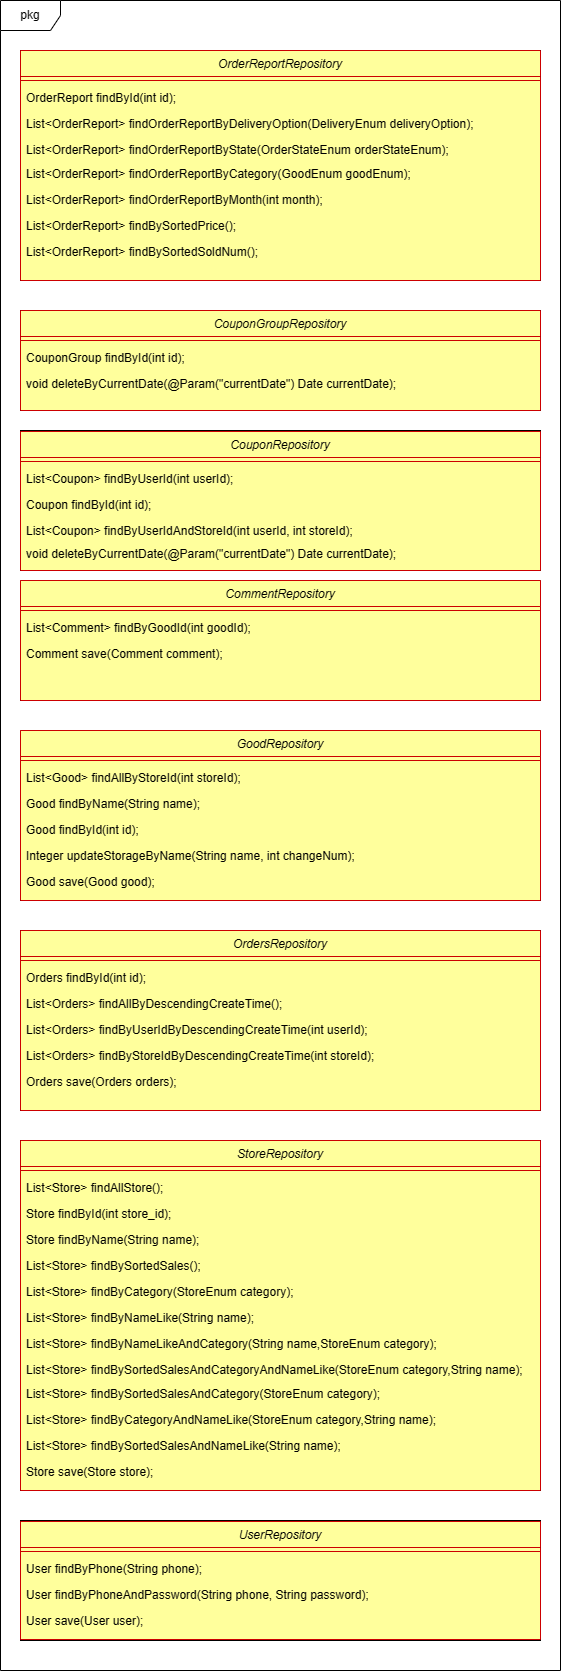

The diagram above was exported from draw.io. Its source (the exported page's mxGraphModel, read from the mxfile embedded in the PNG):
<mxGraphModel dx="1242" dy="1704" grid="1" gridSize="10" guides="1" tooltips="1" connect="1" arrows="1" fold="1" page="1" pageScale="1" pageWidth="827" pageHeight="1169" math="0" shadow="0">
  <root>
    <mxCell id="WIyWlLk6GJQsqaUBKTNV-0" />
    <mxCell id="WIyWlLk6GJQsqaUBKTNV-1" parent="WIyWlLk6GJQsqaUBKTNV-0" />
    <mxCell id="1h1Nr_k2YHC9o1-FnxUN-4" value="" style="rounded=0;whiteSpace=wrap;html=1;fillColor=#FFFF9C;" parent="WIyWlLk6GJQsqaUBKTNV-1" vertex="1">
      <mxGeometry x="180" y="110" width="520" height="120" as="geometry" />
    </mxCell>
    <mxCell id="1h1Nr_k2YHC9o1-FnxUN-6" value="" style="rounded=0;whiteSpace=wrap;html=1;fillColor=#FFFF9C;" parent="WIyWlLk6GJQsqaUBKTNV-1" vertex="1">
      <mxGeometry x="180" y="260" width="520" height="170" as="geometry" />
    </mxCell>
    <mxCell id="1h1Nr_k2YHC9o1-FnxUN-7" value="" style="rounded=0;whiteSpace=wrap;html=1;fillColor=#FFFF9C;" parent="WIyWlLk6GJQsqaUBKTNV-1" vertex="1">
      <mxGeometry x="180" y="460" width="520" height="180" as="geometry" />
    </mxCell>
    <mxCell id="1h1Nr_k2YHC9o1-FnxUN-9" value="" style="rounded=0;whiteSpace=wrap;html=1;fillColor=#FFFF9C;" parent="WIyWlLk6GJQsqaUBKTNV-1" vertex="1">
      <mxGeometry x="180" y="670" width="520" height="350" as="geometry" />
    </mxCell>
    <mxCell id="1h1Nr_k2YHC9o1-FnxUN-11" value="" style="rounded=0;whiteSpace=wrap;html=1;fillColor=#FFFF9C;" parent="WIyWlLk6GJQsqaUBKTNV-1" vertex="1">
      <mxGeometry x="180" y="1050" width="520" height="120" as="geometry" />
    </mxCell>
    <mxCell id="1h1Nr_k2YHC9o1-FnxUN-0" value="" style="rounded=0;whiteSpace=wrap;html=1;fillColor=#FFFF9C;" parent="WIyWlLk6GJQsqaUBKTNV-1" vertex="1">
      <mxGeometry x="180" y="110" width="520" height="120" as="geometry" />
    </mxCell>
    <mxCell id="zkfFHV4jXpPFQw0GAbJ--0" value="CommentRepository" style="swimlane;fontStyle=2;align=center;verticalAlign=top;childLayout=stackLayout;horizontal=1;startSize=26;horizontalStack=0;resizeParent=1;resizeLast=0;collapsible=1;marginBottom=0;rounded=0;shadow=0;strokeWidth=1;swimlaneLine=1;fillColor=#FFFF9C;strokeColor=#CC0000;swimlaneFillColor=none;" parent="WIyWlLk6GJQsqaUBKTNV-1" vertex="1">
      <mxGeometry x="180" y="110" width="520" height="120" as="geometry">
        <mxRectangle x="180" y="110" width="160" height="26" as="alternateBounds" />
      </mxGeometry>
    </mxCell>
    <mxCell id="zkfFHV4jXpPFQw0GAbJ--4" value="" style="line;html=1;strokeWidth=1;align=left;verticalAlign=middle;spacingTop=-1;spacingLeft=3;spacingRight=3;rotatable=0;labelPosition=right;points=[];portConstraint=eastwest;fillColor=#FFFF9C;gradientColor=none;strokeColor=#CC0000;" parent="zkfFHV4jXpPFQw0GAbJ--0" vertex="1">
      <mxGeometry y="26" width="520" height="8" as="geometry" />
    </mxCell>
    <mxCell id="zkfFHV4jXpPFQw0GAbJ--5" value="List&lt;Comment&gt; findByGoodId(int goodId);" style="text;align=left;verticalAlign=top;spacingLeft=4;spacingRight=4;overflow=hidden;rotatable=0;points=[[0,0.5],[1,0.5]];portConstraint=eastwest;fillColor=none;strokeColor=none;" parent="zkfFHV4jXpPFQw0GAbJ--0" vertex="1">
      <mxGeometry y="34" width="520" height="26" as="geometry" />
    </mxCell>
    <mxCell id="eDkX7_oZU_9cQcB43tbu-1" value="pkg" style="shape=umlFrame;whiteSpace=wrap;html=1;pointerEvents=0;" parent="WIyWlLk6GJQsqaUBKTNV-1" vertex="1">
      <mxGeometry x="160" y="-470" width="560" height="1670" as="geometry" />
    </mxCell>
    <mxCell id="eDkX7_oZU_9cQcB43tbu-12" value="GoodRepository&#10;" style="swimlane;fontStyle=2;align=center;verticalAlign=top;childLayout=stackLayout;horizontal=1;startSize=26;horizontalStack=0;resizeParent=1;resizeLast=0;collapsible=1;marginBottom=0;rounded=0;shadow=0;strokeWidth=1;fillColor=#FFFF9C;strokeColor=#CC0000;" parent="WIyWlLk6GJQsqaUBKTNV-1" vertex="1">
      <mxGeometry x="180" y="260" width="520" height="170" as="geometry">
        <mxRectangle x="230" y="140" width="160" height="26" as="alternateBounds" />
      </mxGeometry>
    </mxCell>
    <mxCell id="eDkX7_oZU_9cQcB43tbu-13" value="" style="line;html=1;strokeWidth=1;align=left;verticalAlign=middle;spacingTop=-1;spacingLeft=3;spacingRight=3;rotatable=0;labelPosition=right;points=[];portConstraint=eastwest;strokeColor=#CC0000;" parent="eDkX7_oZU_9cQcB43tbu-12" vertex="1">
      <mxGeometry y="26" width="520" height="8" as="geometry" />
    </mxCell>
    <mxCell id="eDkX7_oZU_9cQcB43tbu-15" value="List&lt;Good&gt; findAllByStoreId(int storeId);" style="text;align=left;verticalAlign=top;spacingLeft=4;spacingRight=4;overflow=hidden;rotatable=0;points=[[0,0.5],[1,0.5]];portConstraint=eastwest;" parent="eDkX7_oZU_9cQcB43tbu-12" vertex="1">
      <mxGeometry y="34" width="520" height="26" as="geometry" />
    </mxCell>
    <mxCell id="eDkX7_oZU_9cQcB43tbu-16" value="Good findByName(String name);" style="text;align=left;verticalAlign=top;spacingLeft=4;spacingRight=4;overflow=hidden;rotatable=0;points=[[0,0.5],[1,0.5]];portConstraint=eastwest;" parent="eDkX7_oZU_9cQcB43tbu-12" vertex="1">
      <mxGeometry y="60" width="520" height="26" as="geometry" />
    </mxCell>
    <mxCell id="eDkX7_oZU_9cQcB43tbu-17" value="Good findById(int id);" style="text;align=left;verticalAlign=top;spacingLeft=4;spacingRight=4;overflow=hidden;rotatable=0;points=[[0,0.5],[1,0.5]];portConstraint=eastwest;" parent="eDkX7_oZU_9cQcB43tbu-12" vertex="1">
      <mxGeometry y="86" width="520" height="26" as="geometry" />
    </mxCell>
    <mxCell id="GWQxL46ettOe6pJiEVxN-0" value="Integer updateStorageByName(String name, int changeNum);" style="text;align=left;verticalAlign=top;spacingLeft=4;spacingRight=4;overflow=hidden;rotatable=0;points=[[0,0.5],[1,0.5]];portConstraint=eastwest;" parent="eDkX7_oZU_9cQcB43tbu-12" vertex="1">
      <mxGeometry y="112" width="520" height="26" as="geometry" />
    </mxCell>
    <mxCell id="GWQxL46ettOe6pJiEVxN-31" value="Good save(Good good);" style="text;align=left;verticalAlign=top;spacingLeft=4;spacingRight=4;overflow=hidden;rotatable=0;points=[[0,0.5],[1,0.5]];portConstraint=eastwest;" parent="eDkX7_oZU_9cQcB43tbu-12" vertex="1">
      <mxGeometry y="138" width="520" height="26" as="geometry" />
    </mxCell>
    <mxCell id="GWQxL46ettOe6pJiEVxN-5" value="OrdersRepository" style="swimlane;fontStyle=2;align=center;verticalAlign=top;childLayout=stackLayout;horizontal=1;startSize=26;horizontalStack=0;resizeParent=1;resizeLast=0;collapsible=1;marginBottom=0;rounded=0;shadow=0;strokeWidth=1;fillColor=none;strokeColor=#CC0000;" parent="WIyWlLk6GJQsqaUBKTNV-1" vertex="1">
      <mxGeometry x="180" y="460" width="520" height="180" as="geometry">
        <mxRectangle x="230" y="140" width="160" height="26" as="alternateBounds" />
      </mxGeometry>
    </mxCell>
    <mxCell id="GWQxL46ettOe6pJiEVxN-6" value="" style="line;html=1;strokeWidth=1;align=left;verticalAlign=middle;spacingTop=-1;spacingLeft=3;spacingRight=3;rotatable=0;labelPosition=right;points=[];portConstraint=eastwest;strokeColor=#CC0000;" parent="GWQxL46ettOe6pJiEVxN-5" vertex="1">
      <mxGeometry y="26" width="520" height="8" as="geometry" />
    </mxCell>
    <mxCell id="GWQxL46ettOe6pJiEVxN-7" value="Orders findById(int id);" style="text;align=left;verticalAlign=top;spacingLeft=4;spacingRight=4;overflow=hidden;rotatable=0;points=[[0,0.5],[1,0.5]];portConstraint=eastwest;" parent="GWQxL46ettOe6pJiEVxN-5" vertex="1">
      <mxGeometry y="34" width="520" height="26" as="geometry" />
    </mxCell>
    <mxCell id="GWQxL46ettOe6pJiEVxN-8" value="List&lt;Orders&gt; findAllByDescendingCreateTime();" style="text;align=left;verticalAlign=top;spacingLeft=4;spacingRight=4;overflow=hidden;rotatable=0;points=[[0,0.5],[1,0.5]];portConstraint=eastwest;" parent="GWQxL46ettOe6pJiEVxN-5" vertex="1">
      <mxGeometry y="60" width="520" height="26" as="geometry" />
    </mxCell>
    <mxCell id="GWQxL46ettOe6pJiEVxN-9" value="List&lt;Orders&gt; findByUserIdByDescendingCreateTime(int userId);" style="text;align=left;verticalAlign=top;spacingLeft=4;spacingRight=4;overflow=hidden;rotatable=0;points=[[0,0.5],[1,0.5]];portConstraint=eastwest;" parent="GWQxL46ettOe6pJiEVxN-5" vertex="1">
      <mxGeometry y="86" width="520" height="26" as="geometry" />
    </mxCell>
    <mxCell id="GWQxL46ettOe6pJiEVxN-10" value="List&lt;Orders&gt; findByStoreIdByDescendingCreateTime(int storeId);" style="text;align=left;verticalAlign=top;spacingLeft=4;spacingRight=4;overflow=hidden;rotatable=0;points=[[0,0.5],[1,0.5]];portConstraint=eastwest;" parent="GWQxL46ettOe6pJiEVxN-5" vertex="1">
      <mxGeometry y="112" width="520" height="26" as="geometry" />
    </mxCell>
    <mxCell id="GWQxL46ettOe6pJiEVxN-32" value="Orders save(Orders orders);" style="text;align=left;verticalAlign=top;spacingLeft=4;spacingRight=4;overflow=hidden;rotatable=0;points=[[0,0.5],[1,0.5]];portConstraint=eastwest;" parent="GWQxL46ettOe6pJiEVxN-5" vertex="1">
      <mxGeometry y="138" width="520" height="26" as="geometry" />
    </mxCell>
    <mxCell id="GWQxL46ettOe6pJiEVxN-14" value="StoreRepository" style="swimlane;fontStyle=2;align=center;verticalAlign=top;childLayout=stackLayout;horizontal=1;startSize=26;horizontalStack=0;resizeParent=1;resizeLast=0;collapsible=1;marginBottom=0;rounded=0;shadow=0;strokeWidth=1;strokeColor=#CC0000;fillColor=none;" parent="WIyWlLk6GJQsqaUBKTNV-1" vertex="1">
      <mxGeometry x="180" y="670" width="520" height="350" as="geometry">
        <mxRectangle x="230" y="140" width="160" height="26" as="alternateBounds" />
      </mxGeometry>
    </mxCell>
    <mxCell id="GWQxL46ettOe6pJiEVxN-15" value="" style="line;html=1;strokeWidth=1;align=left;verticalAlign=middle;spacingTop=-1;spacingLeft=3;spacingRight=3;rotatable=0;labelPosition=right;points=[];portConstraint=eastwest;strokeColor=#CC0000;" parent="GWQxL46ettOe6pJiEVxN-14" vertex="1">
      <mxGeometry y="26" width="520" height="8" as="geometry" />
    </mxCell>
    <mxCell id="GWQxL46ettOe6pJiEVxN-16" value="List&lt;Store&gt; findAllStore();" style="text;align=left;verticalAlign=top;spacingLeft=4;spacingRight=4;overflow=hidden;rotatable=0;points=[[0,0.5],[1,0.5]];portConstraint=eastwest;" parent="GWQxL46ettOe6pJiEVxN-14" vertex="1">
      <mxGeometry y="34" width="520" height="26" as="geometry" />
    </mxCell>
    <mxCell id="GWQxL46ettOe6pJiEVxN-17" value="Store findById(int store_id);" style="text;align=left;verticalAlign=top;spacingLeft=4;spacingRight=4;overflow=hidden;rotatable=0;points=[[0,0.5],[1,0.5]];portConstraint=eastwest;" parent="GWQxL46ettOe6pJiEVxN-14" vertex="1">
      <mxGeometry y="60" width="520" height="26" as="geometry" />
    </mxCell>
    <mxCell id="GWQxL46ettOe6pJiEVxN-18" value="Store findByName(String name);" style="text;align=left;verticalAlign=top;spacingLeft=4;spacingRight=4;overflow=hidden;rotatable=0;points=[[0,0.5],[1,0.5]];portConstraint=eastwest;" parent="GWQxL46ettOe6pJiEVxN-14" vertex="1">
      <mxGeometry y="86" width="520" height="26" as="geometry" />
    </mxCell>
    <mxCell id="GWQxL46ettOe6pJiEVxN-19" value="List&lt;Store&gt; findBySortedSales();" style="text;align=left;verticalAlign=top;spacingLeft=4;spacingRight=4;overflow=hidden;rotatable=0;points=[[0,0.5],[1,0.5]];portConstraint=eastwest;" parent="GWQxL46ettOe6pJiEVxN-14" vertex="1">
      <mxGeometry y="112" width="520" height="26" as="geometry" />
    </mxCell>
    <mxCell id="GWQxL46ettOe6pJiEVxN-20" value="List&lt;Store&gt; findByCategory(StoreEnum category);" style="text;align=left;verticalAlign=top;spacingLeft=4;spacingRight=4;overflow=hidden;rotatable=0;points=[[0,0.5],[1,0.5]];portConstraint=eastwest;" parent="GWQxL46ettOe6pJiEVxN-14" vertex="1">
      <mxGeometry y="138" width="520" height="26" as="geometry" />
    </mxCell>
    <mxCell id="GWQxL46ettOe6pJiEVxN-21" value="List&lt;Store&gt; findByNameLike(String name);" style="text;align=left;verticalAlign=top;spacingLeft=4;spacingRight=4;overflow=hidden;rotatable=0;points=[[0,0.5],[1,0.5]];portConstraint=eastwest;" parent="GWQxL46ettOe6pJiEVxN-14" vertex="1">
      <mxGeometry y="164" width="520" height="26" as="geometry" />
    </mxCell>
    <mxCell id="GWQxL46ettOe6pJiEVxN-22" value="List&lt;Store&gt; findByNameLikeAndCategory(String name,StoreEnum category);" style="text;align=left;verticalAlign=top;spacingLeft=4;spacingRight=4;overflow=hidden;rotatable=0;points=[[0,0.5],[1,0.5]];portConstraint=eastwest;" parent="GWQxL46ettOe6pJiEVxN-14" vertex="1">
      <mxGeometry y="190" width="520" height="26" as="geometry" />
    </mxCell>
    <mxCell id="GWQxL46ettOe6pJiEVxN-23" value="List&lt;Store&gt; findBySortedSalesAndCategoryAndNameLike(StoreEnum category,String name);" style="text;align=left;verticalAlign=top;spacingLeft=4;spacingRight=4;overflow=hidden;rotatable=0;points=[[0,0.5],[1,0.5]];portConstraint=eastwest;" parent="GWQxL46ettOe6pJiEVxN-14" vertex="1">
      <mxGeometry y="216" width="520" height="24" as="geometry" />
    </mxCell>
    <mxCell id="GWQxL46ettOe6pJiEVxN-24" value="List&lt;Store&gt; findBySortedSalesAndCategory(StoreEnum category);" style="text;align=left;verticalAlign=top;spacingLeft=4;spacingRight=4;overflow=hidden;rotatable=0;points=[[0,0.5],[1,0.5]];portConstraint=eastwest;" parent="GWQxL46ettOe6pJiEVxN-14" vertex="1">
      <mxGeometry y="240" width="520" height="26" as="geometry" />
    </mxCell>
    <mxCell id="GWQxL46ettOe6pJiEVxN-25" value="List&lt;Store&gt; findByCategoryAndNameLike(StoreEnum category,String name);" style="text;align=left;verticalAlign=top;spacingLeft=4;spacingRight=4;overflow=hidden;rotatable=0;points=[[0,0.5],[1,0.5]];portConstraint=eastwest;" parent="GWQxL46ettOe6pJiEVxN-14" vertex="1">
      <mxGeometry y="266" width="520" height="26" as="geometry" />
    </mxCell>
    <mxCell id="GWQxL46ettOe6pJiEVxN-26" value="List&lt;Store&gt; findBySortedSalesAndNameLike(String name);" style="text;align=left;verticalAlign=top;spacingLeft=4;spacingRight=4;overflow=hidden;rotatable=0;points=[[0,0.5],[1,0.5]];portConstraint=eastwest;" parent="GWQxL46ettOe6pJiEVxN-14" vertex="1">
      <mxGeometry y="292" width="520" height="26" as="geometry" />
    </mxCell>
    <mxCell id="GWQxL46ettOe6pJiEVxN-33" value="Store save(Store store);" style="text;align=left;verticalAlign=top;spacingLeft=4;spacingRight=4;overflow=hidden;rotatable=0;points=[[0,0.5],[1,0.5]];portConstraint=eastwest;" parent="GWQxL46ettOe6pJiEVxN-14" vertex="1">
      <mxGeometry y="318" width="520" height="26" as="geometry" />
    </mxCell>
    <mxCell id="GWQxL46ettOe6pJiEVxN-27" value="UserRepository&#10;" style="swimlane;fontStyle=2;align=center;verticalAlign=top;childLayout=stackLayout;horizontal=1;startSize=26;horizontalStack=0;resizeParent=1;resizeLast=0;collapsible=1;marginBottom=0;rounded=0;shadow=0;strokeWidth=1;strokeColor=#CC0000;fillColor=none;" parent="WIyWlLk6GJQsqaUBKTNV-1" vertex="1">
      <mxGeometry x="180" y="1051" width="520" height="118" as="geometry">
        <mxRectangle x="230" y="140" width="160" height="26" as="alternateBounds" />
      </mxGeometry>
    </mxCell>
    <mxCell id="GWQxL46ettOe6pJiEVxN-28" value="" style="line;html=1;strokeWidth=1;align=left;verticalAlign=middle;spacingTop=-1;spacingLeft=3;spacingRight=3;rotatable=0;labelPosition=right;points=[];portConstraint=eastwest;strokeColor=#CC0000;" parent="GWQxL46ettOe6pJiEVxN-27" vertex="1">
      <mxGeometry y="26" width="520" height="8" as="geometry" />
    </mxCell>
    <mxCell id="GWQxL46ettOe6pJiEVxN-29" value="User findByPhone(String phone);" style="text;align=left;verticalAlign=top;spacingLeft=4;spacingRight=4;overflow=hidden;rotatable=0;points=[[0,0.5],[1,0.5]];portConstraint=eastwest;" parent="GWQxL46ettOe6pJiEVxN-27" vertex="1">
      <mxGeometry y="34" width="520" height="26" as="geometry" />
    </mxCell>
    <mxCell id="GWQxL46ettOe6pJiEVxN-30" value="User findByPhoneAndPassword(String phone, String password);&#10;" style="text;align=left;verticalAlign=top;spacingLeft=4;spacingRight=4;overflow=hidden;rotatable=0;points=[[0,0.5],[1,0.5]];portConstraint=eastwest;" parent="GWQxL46ettOe6pJiEVxN-27" vertex="1">
      <mxGeometry y="60" width="520" height="26" as="geometry" />
    </mxCell>
    <mxCell id="GWQxL46ettOe6pJiEVxN-35" value="User save(User user);" style="text;align=left;verticalAlign=top;spacingLeft=4;spacingRight=4;overflow=hidden;rotatable=0;points=[[0,0.5],[1,0.5]];portConstraint=eastwest;" parent="GWQxL46ettOe6pJiEVxN-27" vertex="1">
      <mxGeometry y="86" width="520" height="26" as="geometry" />
    </mxCell>
    <mxCell id="GWQxL46ettOe6pJiEVxN-34" value="Comment save(Comment comment);" style="text;align=left;verticalAlign=top;spacingLeft=4;spacingRight=4;overflow=hidden;rotatable=0;points=[[0,0.5],[1,0.5]];portConstraint=eastwest;" parent="WIyWlLk6GJQsqaUBKTNV-1" vertex="1">
      <mxGeometry x="180" y="170" width="520" height="26" as="geometry" />
    </mxCell>
    <mxCell id="Z4Hf0zSmh1B2BoH96uBC-17" value="" style="rounded=0;whiteSpace=wrap;html=1;fillColor=#FFFF9C;" vertex="1" parent="WIyWlLk6GJQsqaUBKTNV-1">
      <mxGeometry x="180" y="-40" width="520" height="140" as="geometry" />
    </mxCell>
    <mxCell id="Z4Hf0zSmh1B2BoH96uBC-18" value="CouponRepository&#10;" style="swimlane;fontStyle=2;align=center;verticalAlign=top;childLayout=stackLayout;horizontal=1;startSize=26;horizontalStack=0;resizeParent=1;resizeLast=0;collapsible=1;marginBottom=0;rounded=0;shadow=0;strokeWidth=1;strokeColor=#CC0000;fillColor=none;" vertex="1" parent="WIyWlLk6GJQsqaUBKTNV-1">
      <mxGeometry x="180" y="-39" width="520" height="139" as="geometry">
        <mxRectangle x="230" y="140" width="160" height="26" as="alternateBounds" />
      </mxGeometry>
    </mxCell>
    <mxCell id="Z4Hf0zSmh1B2BoH96uBC-19" value="" style="line;html=1;strokeWidth=1;align=left;verticalAlign=middle;spacingTop=-1;spacingLeft=3;spacingRight=3;rotatable=0;labelPosition=right;points=[];portConstraint=eastwest;strokeColor=#CC0000;" vertex="1" parent="Z4Hf0zSmh1B2BoH96uBC-18">
      <mxGeometry y="26" width="520" height="8" as="geometry" />
    </mxCell>
    <mxCell id="Z4Hf0zSmh1B2BoH96uBC-20" value="List&lt;Coupon&gt; findByUserId(int userId);" style="text;align=left;verticalAlign=top;spacingLeft=4;spacingRight=4;overflow=hidden;rotatable=0;points=[[0,0.5],[1,0.5]];portConstraint=eastwest;" vertex="1" parent="Z4Hf0zSmh1B2BoH96uBC-18">
      <mxGeometry y="34" width="520" height="26" as="geometry" />
    </mxCell>
    <mxCell id="Z4Hf0zSmh1B2BoH96uBC-21" value="Coupon findById(int id);" style="text;align=left;verticalAlign=top;spacingLeft=4;spacingRight=4;overflow=hidden;rotatable=0;points=[[0,0.5],[1,0.5]];portConstraint=eastwest;" vertex="1" parent="Z4Hf0zSmh1B2BoH96uBC-18">
      <mxGeometry y="60" width="520" height="26" as="geometry" />
    </mxCell>
    <mxCell id="Z4Hf0zSmh1B2BoH96uBC-22" value="List&lt;Coupon&gt; findByUserIdAndStoreId(int userId, int storeId);" style="text;align=left;verticalAlign=top;spacingLeft=4;spacingRight=4;overflow=hidden;rotatable=0;points=[[0,0.5],[1,0.5]];portConstraint=eastwest;" vertex="1" parent="Z4Hf0zSmh1B2BoH96uBC-18">
      <mxGeometry y="86" width="520" height="26" as="geometry" />
    </mxCell>
    <mxCell id="Z4Hf0zSmh1B2BoH96uBC-24" value="void deleteByCurrentDate(@Param(&quot;currentDate&quot;) Date currentDate);" style="text;align=left;verticalAlign=top;spacingLeft=4;spacingRight=4;overflow=hidden;rotatable=0;points=[[0,0.5],[1,0.5]];portConstraint=eastwest;" vertex="1" parent="WIyWlLk6GJQsqaUBKTNV-1">
      <mxGeometry x="180" y="70" width="520" height="26" as="geometry" />
    </mxCell>
    <mxCell id="Z4Hf0zSmh1B2BoH96uBC-25" value="" style="rounded=0;whiteSpace=wrap;html=1;fillColor=#FFFF9C;" vertex="1" parent="WIyWlLk6GJQsqaUBKTNV-1">
      <mxGeometry x="180" y="-160" width="520" height="100" as="geometry" />
    </mxCell>
    <mxCell id="Z4Hf0zSmh1B2BoH96uBC-26" value="CouponGroupRepository&#10;" style="swimlane;fontStyle=2;align=center;verticalAlign=top;childLayout=stackLayout;horizontal=1;startSize=26;horizontalStack=0;resizeParent=1;resizeLast=0;collapsible=1;marginBottom=0;rounded=0;shadow=0;strokeWidth=1;strokeColor=#CC0000;fillColor=none;" vertex="1" parent="WIyWlLk6GJQsqaUBKTNV-1">
      <mxGeometry x="180" y="-160" width="520" height="100" as="geometry">
        <mxRectangle x="230" y="140" width="160" height="26" as="alternateBounds" />
      </mxGeometry>
    </mxCell>
    <mxCell id="Z4Hf0zSmh1B2BoH96uBC-27" value="" style="line;html=1;strokeWidth=1;align=left;verticalAlign=middle;spacingTop=-1;spacingLeft=3;spacingRight=3;rotatable=0;labelPosition=right;points=[];portConstraint=eastwest;strokeColor=#CC0000;" vertex="1" parent="Z4Hf0zSmh1B2BoH96uBC-26">
      <mxGeometry y="26" width="520" height="8" as="geometry" />
    </mxCell>
    <mxCell id="Z4Hf0zSmh1B2BoH96uBC-28" value="CouponGroup findById(int id);" style="text;align=left;verticalAlign=top;spacingLeft=4;spacingRight=4;overflow=hidden;rotatable=0;points=[[0,0.5],[1,0.5]];portConstraint=eastwest;" vertex="1" parent="Z4Hf0zSmh1B2BoH96uBC-26">
      <mxGeometry y="34" width="520" height="26" as="geometry" />
    </mxCell>
    <mxCell id="Z4Hf0zSmh1B2BoH96uBC-29" value="void deleteByCurrentDate(@Param(&quot;currentDate&quot;) Date currentDate);" style="text;align=left;verticalAlign=top;spacingLeft=4;spacingRight=4;overflow=hidden;rotatable=0;points=[[0,0.5],[1,0.5]];portConstraint=eastwest;" vertex="1" parent="Z4Hf0zSmh1B2BoH96uBC-26">
      <mxGeometry y="60" width="520" height="26" as="geometry" />
    </mxCell>
    <mxCell id="Z4Hf0zSmh1B2BoH96uBC-38" value="" style="rounded=0;whiteSpace=wrap;html=1;fillColor=#FFFF9C;" vertex="1" parent="WIyWlLk6GJQsqaUBKTNV-1">
      <mxGeometry x="180" y="-420" width="520" height="230" as="geometry" />
    </mxCell>
    <mxCell id="Z4Hf0zSmh1B2BoH96uBC-39" value="OrderReportRepository&#10;" style="swimlane;fontStyle=2;align=center;verticalAlign=top;childLayout=stackLayout;horizontal=1;startSize=26;horizontalStack=0;resizeParent=1;resizeLast=0;collapsible=1;marginBottom=0;rounded=0;shadow=0;strokeWidth=1;strokeColor=#CC0000;fillColor=none;" vertex="1" parent="WIyWlLk6GJQsqaUBKTNV-1">
      <mxGeometry x="180" y="-420" width="520" height="230" as="geometry">
        <mxRectangle x="230" y="140" width="160" height="26" as="alternateBounds" />
      </mxGeometry>
    </mxCell>
    <mxCell id="Z4Hf0zSmh1B2BoH96uBC-40" value="" style="line;html=1;strokeWidth=1;align=left;verticalAlign=middle;spacingTop=-1;spacingLeft=3;spacingRight=3;rotatable=0;labelPosition=right;points=[];portConstraint=eastwest;strokeColor=#CC0000;" vertex="1" parent="Z4Hf0zSmh1B2BoH96uBC-39">
      <mxGeometry y="26" width="520" height="8" as="geometry" />
    </mxCell>
    <mxCell id="Z4Hf0zSmh1B2BoH96uBC-41" value="OrderReport findById(int id);" style="text;align=left;verticalAlign=top;spacingLeft=4;spacingRight=4;overflow=hidden;rotatable=0;points=[[0,0.5],[1,0.5]];portConstraint=eastwest;" vertex="1" parent="Z4Hf0zSmh1B2BoH96uBC-39">
      <mxGeometry y="34" width="520" height="26" as="geometry" />
    </mxCell>
    <mxCell id="Z4Hf0zSmh1B2BoH96uBC-42" value="List&lt;OrderReport&gt; findOrderReportByDeliveryOption(DeliveryEnum deliveryOption);&#10;" style="text;align=left;verticalAlign=top;spacingLeft=4;spacingRight=4;overflow=hidden;rotatable=0;points=[[0,0.5],[1,0.5]];portConstraint=eastwest;" vertex="1" parent="Z4Hf0zSmh1B2BoH96uBC-39">
      <mxGeometry y="60" width="520" height="26" as="geometry" />
    </mxCell>
    <mxCell id="Z4Hf0zSmh1B2BoH96uBC-44" value="List&lt;OrderReport&gt; findOrderReportByState(OrderStateEnum orderStateEnum);" style="text;align=left;verticalAlign=top;spacingLeft=4;spacingRight=4;overflow=hidden;rotatable=0;points=[[0,0.5],[1,0.5]];portConstraint=eastwest;" vertex="1" parent="Z4Hf0zSmh1B2BoH96uBC-39">
      <mxGeometry y="86" width="520" height="26" as="geometry" />
    </mxCell>
    <mxCell id="Z4Hf0zSmh1B2BoH96uBC-43" value="List&lt;OrderReport&gt; findOrderReportByMonth(int month);" style="text;align=left;verticalAlign=top;spacingLeft=4;spacingRight=4;overflow=hidden;rotatable=0;points=[[0,0.5],[1,0.5]];portConstraint=eastwest;" vertex="1" parent="WIyWlLk6GJQsqaUBKTNV-1">
      <mxGeometry x="180" y="-284" width="520" height="26" as="geometry" />
    </mxCell>
    <mxCell id="Z4Hf0zSmh1B2BoH96uBC-45" value="List&lt;OrderReport&gt; findBySortedPrice();" style="text;align=left;verticalAlign=top;spacingLeft=4;spacingRight=4;overflow=hidden;rotatable=0;points=[[0,0.5],[1,0.5]];portConstraint=eastwest;" vertex="1" parent="WIyWlLk6GJQsqaUBKTNV-1">
      <mxGeometry x="180" y="-258" width="520" height="26" as="geometry" />
    </mxCell>
    <mxCell id="Z4Hf0zSmh1B2BoH96uBC-46" value="List&lt;OrderReport&gt; findOrderReportByCategory(GoodEnum goodEnum);" style="text;align=left;verticalAlign=top;spacingLeft=4;spacingRight=4;overflow=hidden;rotatable=0;points=[[0,0.5],[1,0.5]];portConstraint=eastwest;" vertex="1" parent="WIyWlLk6GJQsqaUBKTNV-1">
      <mxGeometry x="180" y="-310" width="520" height="26" as="geometry" />
    </mxCell>
    <mxCell id="Z4Hf0zSmh1B2BoH96uBC-47" value="List&lt;OrderReport&gt; findBySortedSoldNum();" style="text;align=left;verticalAlign=top;spacingLeft=4;spacingRight=4;overflow=hidden;rotatable=0;points=[[0,0.5],[1,0.5]];portConstraint=eastwest;" vertex="1" parent="WIyWlLk6GJQsqaUBKTNV-1">
      <mxGeometry x="180" y="-232" width="520" height="26" as="geometry" />
    </mxCell>
  </root>
</mxGraphModel>